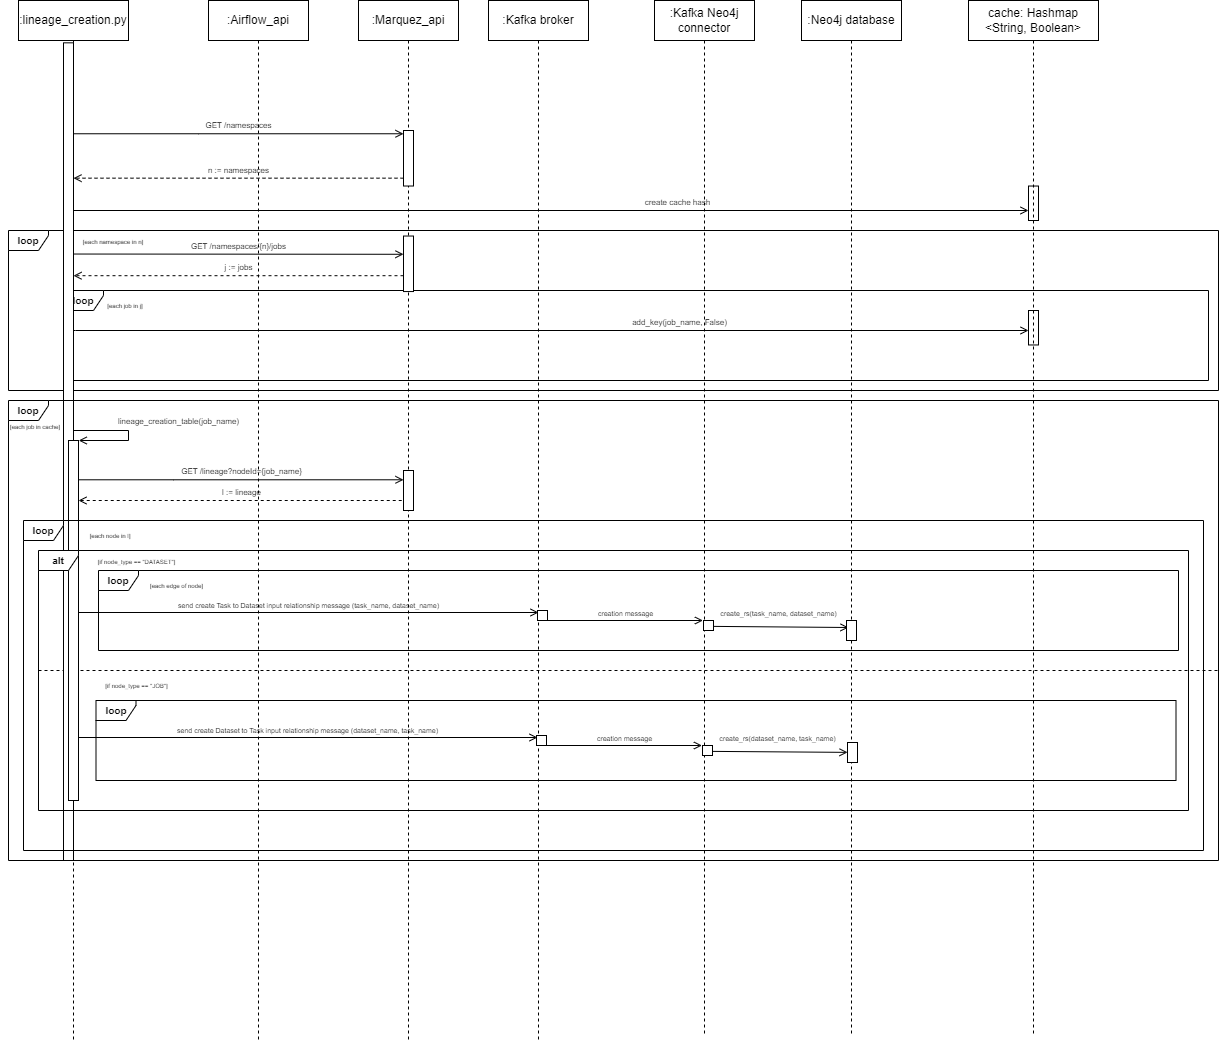

The diagram above was exported from draw.io. Its source (the exported page's mxGraphModel, read from the mxfile embedded in the PNG):
<mxGraphModel dx="1221" dy="1719" grid="1" gridSize="10" guides="1" tooltips="1" connect="1" arrows="1" fold="1" page="1" pageScale="1" pageWidth="827" pageHeight="1169" math="0" shadow="0">
  <root>
    <mxCell id="0" />
    <mxCell id="1" parent="0" />
    <mxCell id="1Ww2JyUUsngjRnXDzc2E-3" value="&lt;font style=&quot;font-size: 10px;&quot;&gt;&lt;b&gt;loop&lt;/b&gt;&lt;/font&gt;" style="shape=umlFrame;whiteSpace=wrap;html=1;width=40;height=20;" parent="1" vertex="1">
      <mxGeometry x="20" y="80" width="1210" height="160" as="geometry" />
    </mxCell>
    <mxCell id="1Ww2JyUUsngjRnXDzc2E-8" value="&lt;font style=&quot;font-size: 8px;&quot;&gt;lineage_creation_table(job_name)&lt;/font&gt;" style="html=1;verticalAlign=bottom;endArrow=open;rounded=0;fontSize=10;entryX=1.022;entryY=0;entryDx=0;entryDy=0;entryPerimeter=0;edgeStyle=orthogonalEdgeStyle;endFill=0;" parent="1" target="1Ww2JyUUsngjRnXDzc2E-9" edge="1">
      <mxGeometry x="-0.0416" y="50" width="80" relative="1" as="geometry">
        <mxPoint x="85" y="280" as="sourcePoint" />
        <mxPoint x="165" y="280" as="targetPoint" />
        <Array as="points">
          <mxPoint x="140" y="280" />
          <mxPoint x="140" y="290" />
        </Array>
        <mxPoint y="-1" as="offset" />
      </mxGeometry>
    </mxCell>
    <mxCell id="1Ww2JyUUsngjRnXDzc2E-10" value="&lt;font style=&quot;font-size: 6px;&quot;&gt;[each job in cache]&lt;/font&gt;" style="text;html=1;strokeColor=none;fillColor=none;align=center;verticalAlign=middle;whiteSpace=wrap;rounded=0;fontSize=8;" parent="1" vertex="1">
      <mxGeometry x="12" y="271" width="70" height="10" as="geometry" />
    </mxCell>
    <mxCell id="1Ww2JyUUsngjRnXDzc2E-25" value="&lt;font style=&quot;font-size: 8px;&quot;&gt;GET /lineage?nodeId={job_name}&lt;/font&gt;" style="html=1;verticalAlign=bottom;endArrow=open;edgeStyle=elbowEdgeStyle;elbow=vertical;curved=0;rounded=0;endFill=0;" parent="1" target="1Ww2JyUUsngjRnXDzc2E-26" edge="1">
      <mxGeometry relative="1" as="geometry">
        <mxPoint x="90" y="329.2900000000001" as="sourcePoint" />
        <Array as="points">
          <mxPoint x="185" y="329.28999999999996" />
        </Array>
        <mxPoint x="260" y="329" as="targetPoint" />
      </mxGeometry>
    </mxCell>
    <mxCell id="1Ww2JyUUsngjRnXDzc2E-27" value="l := lineage" style="html=1;verticalAlign=bottom;endArrow=none;rounded=0;fontSize=8;startArrow=open;startFill=0;endFill=0;dashed=1;" parent="1" target="1Ww2JyUUsngjRnXDzc2E-26" edge="1">
      <mxGeometry width="80" relative="1" as="geometry">
        <mxPoint x="90" y="350" as="sourcePoint" />
        <mxPoint x="260" y="350" as="targetPoint" />
      </mxGeometry>
    </mxCell>
    <mxCell id="wVp4eNNbvuuczbZ_6-CL-8" value="&lt;font style=&quot;font-size: 6px;&quot;&gt;[each node in l]&lt;/font&gt;" style="text;html=1;strokeColor=none;fillColor=none;align=center;verticalAlign=middle;whiteSpace=wrap;rounded=0;fontSize=8;" parent="1" vertex="1">
      <mxGeometry x="97" y="380" width="50" height="10" as="geometry" />
    </mxCell>
    <mxCell id="Lr-79yt1hYkDWhk02jjx-5" value="&lt;span style=&quot;font-size: 8px;&quot;&gt;add_key(job_name, False)&lt;/span&gt;" style="html=1;verticalAlign=bottom;endArrow=open;edgeStyle=elbowEdgeStyle;elbow=vertical;curved=0;rounded=0;endFill=0;" parent="1" edge="1">
      <mxGeometry x="0.2707" relative="1" as="geometry">
        <mxPoint x="84.00153846153856" y="180" as="sourcePoint" />
        <Array as="points">
          <mxPoint x="87.03999999999999" y="180" />
        </Array>
        <mxPoint x="1040.04" y="180" as="targetPoint" />
        <mxPoint as="offset" />
      </mxGeometry>
    </mxCell>
    <mxCell id="Lr-79yt1hYkDWhk02jjx-11" value="&lt;font style=&quot;font-size: 6px;&quot;&gt;[each job in j]&lt;/font&gt;" style="text;html=1;strokeColor=none;fillColor=none;align=center;verticalAlign=middle;whiteSpace=wrap;rounded=0;fontSize=8;" parent="1" vertex="1">
      <mxGeometry x="102" y="150" width="70" height="10" as="geometry" />
    </mxCell>
    <mxCell id="aM9ryv3xv72pqoxQDRHE-7" value="&lt;font style=&quot;font-size: 8px;&quot;&gt;GET /namespaces&lt;/font&gt;" style="html=1;verticalAlign=bottom;endArrow=open;edgeStyle=elbowEdgeStyle;elbow=vertical;curved=0;rounded=0;endFill=0;" parent="1" source="aM9ryv3xv72pqoxQDRHE-2" target="aM9ryv3xv72pqoxQDRHE-6" edge="1">
      <mxGeometry relative="1" as="geometry">
        <mxPoint x="225" y="-5.639534883720927" as="sourcePoint" />
        <Array as="points">
          <mxPoint x="210" y="-16.74418604651163" />
        </Array>
      </mxGeometry>
    </mxCell>
    <mxCell id="aM9ryv3xv72pqoxQDRHE-9" value="&lt;font style=&quot;font-size: 8px;&quot;&gt;n := namespaces&lt;/font&gt;" style="html=1;verticalAlign=bottom;endArrow=open;edgeStyle=elbowEdgeStyle;elbow=vertical;curved=0;rounded=0;endFill=0;dashed=1;" parent="1" source="aM9ryv3xv72pqoxQDRHE-6" target="aM9ryv3xv72pqoxQDRHE-2" edge="1">
      <mxGeometry relative="1" as="geometry">
        <mxPoint x="205" y="27.67441860465115" as="sourcePoint" />
        <Array as="points">
          <mxPoint x="220" y="27.67441860465115" />
        </Array>
        <mxPoint x="120" y="27.67441860465115" as="targetPoint" />
      </mxGeometry>
    </mxCell>
    <mxCell id="wVp4eNNbvuuczbZ_6-CL-18" value="&lt;span style=&quot;font-size: 8px;&quot;&gt;create cache hash&lt;/span&gt;" style="html=1;verticalAlign=bottom;endArrow=open;edgeStyle=elbowEdgeStyle;elbow=vertical;curved=0;rounded=0;endFill=0;" parent="1" edge="1">
      <mxGeometry x="0.2707" relative="1" as="geometry">
        <mxPoint x="84.5" y="60" as="sourcePoint" />
        <Array as="points">
          <mxPoint x="80" y="60" />
        </Array>
        <mxPoint x="1040" y="60" as="targetPoint" />
        <mxPoint as="offset" />
      </mxGeometry>
    </mxCell>
    <mxCell id="wVp4eNNbvuuczbZ_6-CL-19" value="" style="html=1;points=[];perimeter=orthogonalPerimeter;fontSize=7;" parent="1" vertex="1">
      <mxGeometry x="1040" y="35.53" width="10" height="34.47" as="geometry" />
    </mxCell>
    <mxCell id="Lr-79yt1hYkDWhk02jjx-6" value="&lt;font style=&quot;font-size: 6px;&quot;&gt;[each namespace in n]&lt;/font&gt;" style="text;html=1;strokeColor=none;fillColor=none;align=center;verticalAlign=middle;whiteSpace=wrap;rounded=0;fontSize=8;" parent="1" vertex="1">
      <mxGeometry x="90" y="85.53" width="70" height="10" as="geometry" />
    </mxCell>
    <mxCell id="Lr-79yt1hYkDWhk02jjx-8" value="&lt;font style=&quot;font-size: 8px;&quot;&gt;GET /namespaces/{n}/jobs&lt;/font&gt;" style="html=1;verticalAlign=bottom;endArrow=open;edgeStyle=elbowEdgeStyle;elbow=vertical;curved=0;rounded=0;endFill=0;" parent="1" edge="1">
      <mxGeometry relative="1" as="geometry">
        <mxPoint x="85" y="103.53" as="sourcePoint" />
        <Array as="points">
          <mxPoint x="210" y="103.78581395348837" />
        </Array>
        <mxPoint x="415" y="103.78581395348829" as="targetPoint" />
      </mxGeometry>
    </mxCell>
    <mxCell id="Lr-79yt1hYkDWhk02jjx-9" value="&lt;font style=&quot;font-size: 8px;&quot;&gt;j := jobs&lt;/font&gt;" style="html=1;verticalAlign=bottom;endArrow=open;edgeStyle=elbowEdgeStyle;elbow=vertical;curved=0;rounded=0;endFill=0;dashed=1;" parent="1" edge="1">
      <mxGeometry relative="1" as="geometry">
        <mxPoint x="415" y="125.20441860465121" as="sourcePoint" />
        <Array as="points">
          <mxPoint x="220" y="125.20441860465115" />
        </Array>
        <mxPoint x="85" y="125.52999999999997" as="targetPoint" />
      </mxGeometry>
    </mxCell>
    <mxCell id="Lr-79yt1hYkDWhk02jjx-12" value="" style="html=1;points=[];perimeter=orthogonalPerimeter;fontSize=7;" parent="1" vertex="1">
      <mxGeometry x="1040" y="160" width="10" height="34.47" as="geometry" />
    </mxCell>
    <mxCell id="Lr-79yt1hYkDWhk02jjx-19" value="&lt;font style=&quot;font-size: 6px;&quot;&gt;[if node_type == &quot;DATASET&quot;]&lt;/font&gt;" style="text;html=1;strokeColor=none;fillColor=none;align=center;verticalAlign=middle;whiteSpace=wrap;rounded=0;fontSize=8;" parent="1" vertex="1">
      <mxGeometry x="107" y="406" width="83" height="10" as="geometry" />
    </mxCell>
    <mxCell id="Lr-79yt1hYkDWhk02jjx-20" value="&lt;b style=&quot;border-color: var(--border-color); font-size: 10px;&quot;&gt;loop&lt;/b&gt;" style="shape=umlFrame;whiteSpace=wrap;html=1;width=40;height=20;fontStyle=1" parent="1" vertex="1">
      <mxGeometry x="110" y="420" width="1080" height="80" as="geometry" />
    </mxCell>
    <mxCell id="Lr-79yt1hYkDWhk02jjx-21" value="&lt;font style=&quot;font-size: 6px;&quot;&gt;[each edge of node]&lt;/font&gt;" style="text;html=1;strokeColor=none;fillColor=none;align=center;verticalAlign=middle;whiteSpace=wrap;rounded=0;fontSize=8;" parent="1" vertex="1">
      <mxGeometry x="147" y="430" width="83" height="10" as="geometry" />
    </mxCell>
    <mxCell id="Lr-79yt1hYkDWhk02jjx-23" value="send create Task to Dataset input relationship message (task_name, dataset_name)" style="html=1;verticalAlign=bottom;endArrow=open;rounded=0;fontSize=7;endFill=0;" parent="1" edge="1">
      <mxGeometry width="80" relative="1" as="geometry">
        <mxPoint x="90" y="462" as="sourcePoint" />
        <mxPoint x="550" y="462" as="targetPoint" />
      </mxGeometry>
    </mxCell>
    <mxCell id="Lr-79yt1hYkDWhk02jjx-25" value="creation message" style="html=1;verticalAlign=bottom;endArrow=open;rounded=0;fontSize=7;entryX=-0.057;entryY=0;entryDx=0;entryDy=0;entryPerimeter=0;endFill=0;" parent="1" target="Lr-79yt1hYkDWhk02jjx-24" edge="1">
      <mxGeometry width="80" relative="1" as="geometry">
        <mxPoint x="559" y="470" as="sourcePoint" />
        <mxPoint x="710" y="470" as="targetPoint" />
      </mxGeometry>
    </mxCell>
    <mxCell id="Lr-79yt1hYkDWhk02jjx-27" value="create_rs(task_name, dataset_name)" style="html=1;verticalAlign=bottom;endArrow=open;rounded=0;fontSize=7;endFill=0;" parent="1" edge="1">
      <mxGeometry x="-0.0381" y="6" width="80" relative="1" as="geometry">
        <mxPoint x="725" y="475.8899999999999" as="sourcePoint" />
        <mxPoint x="860" y="477" as="targetPoint" />
        <mxPoint as="offset" />
      </mxGeometry>
    </mxCell>
    <mxCell id="Lr-79yt1hYkDWhk02jjx-28" value="" style="endArrow=none;dashed=1;html=1;rounded=0;" parent="1" edge="1">
      <mxGeometry width="50" height="50" relative="1" as="geometry">
        <mxPoint x="50" y="520" as="sourcePoint" />
        <mxPoint x="1230" y="520" as="targetPoint" />
      </mxGeometry>
    </mxCell>
    <mxCell id="Lr-79yt1hYkDWhk02jjx-29" value="&lt;font style=&quot;font-size: 6px;&quot;&gt;[if node_type == &quot;JOB&quot;]&lt;/font&gt;" style="text;html=1;strokeColor=none;fillColor=none;align=center;verticalAlign=middle;whiteSpace=wrap;rounded=0;fontSize=8;" parent="1" vertex="1">
      <mxGeometry x="107" y="530" width="83" height="10" as="geometry" />
    </mxCell>
    <mxCell id="Lr-79yt1hYkDWhk02jjx-30" value="&lt;b style=&quot;border-color: var(--border-color); font-size: 10px;&quot;&gt;loop&lt;/b&gt;" style="shape=umlFrame;whiteSpace=wrap;html=1;width=40;height=20;fontStyle=1" parent="1" vertex="1">
      <mxGeometry x="107.5" y="550" width="1080" height="80" as="geometry" />
    </mxCell>
    <mxCell id="Lr-79yt1hYkDWhk02jjx-34" value="send create Dataset to Task input relationship message (dataset_name, task_name)" style="html=1;verticalAlign=bottom;endArrow=open;rounded=0;fontSize=7;endFill=0;" parent="1" edge="1">
      <mxGeometry width="80" relative="1" as="geometry">
        <mxPoint x="89" y="587" as="sourcePoint" />
        <mxPoint x="549" y="587" as="targetPoint" />
      </mxGeometry>
    </mxCell>
    <mxCell id="Lr-79yt1hYkDWhk02jjx-36" value="creation message" style="html=1;verticalAlign=bottom;endArrow=open;rounded=0;fontSize=7;entryX=-0.057;entryY=0;entryDx=0;entryDy=0;entryPerimeter=0;endFill=0;" parent="1" target="Lr-79yt1hYkDWhk02jjx-35" edge="1">
      <mxGeometry width="80" relative="1" as="geometry">
        <mxPoint x="558" y="595" as="sourcePoint" />
        <mxPoint x="709" y="595" as="targetPoint" />
      </mxGeometry>
    </mxCell>
    <mxCell id="Lr-79yt1hYkDWhk02jjx-37" value="create_rs(dataset_name, task_name)" style="html=1;verticalAlign=bottom;endArrow=open;rounded=0;fontSize=7;entryX=0.926;entryY=0.163;entryDx=0;entryDy=0;entryPerimeter=0;endFill=0;" parent="1" edge="1">
      <mxGeometry x="-0.0381" y="6" width="80" relative="1" as="geometry">
        <mxPoint x="724" y="600.8899999999999" as="sourcePoint" />
        <mxPoint x="859.06" y="601.8699999999999" as="targetPoint" />
        <mxPoint as="offset" />
      </mxGeometry>
    </mxCell>
    <mxCell id="Lr-79yt1hYkDWhk02jjx-7" value="&lt;font style=&quot;font-size: 10px;&quot;&gt;&lt;b&gt;loop&lt;/b&gt;&lt;/font&gt;" style="shape=umlFrame;whiteSpace=wrap;html=1;width=40;height=20;" parent="1" vertex="1">
      <mxGeometry x="75" y="140" width="1145" height="90" as="geometry" />
    </mxCell>
    <mxCell id="Lr-79yt1hYkDWhk02jjx-41" value="" style="group" parent="1" connectable="0" vertex="1">
      <mxGeometry x="30" y="-150" width="1080" height="1040" as="geometry" />
    </mxCell>
    <mxCell id="1Ww2JyUUsngjRnXDzc2E-14" value=":Neo4j database" style="shape=umlLifeline;perimeter=lifelinePerimeter;whiteSpace=wrap;html=1;container=0;dropTarget=0;collapsible=0;recursiveResize=0;outlineConnect=0;portConstraint=eastwest;newEdgeStyle={&quot;edgeStyle&quot;:&quot;elbowEdgeStyle&quot;,&quot;elbow&quot;:&quot;vertical&quot;,&quot;curved&quot;:0,&quot;rounded&quot;:0};" parent="Lr-79yt1hYkDWhk02jjx-41" vertex="1">
      <mxGeometry x="783" width="100" height="1033.9534883720928" as="geometry" />
    </mxCell>
    <mxCell id="aM9ryv3xv72pqoxQDRHE-1" value=":lineage_creation.py" style="shape=umlLifeline;perimeter=lifelinePerimeter;whiteSpace=wrap;html=1;container=0;dropTarget=0;collapsible=0;recursiveResize=0;outlineConnect=0;portConstraint=eastwest;newEdgeStyle={&quot;edgeStyle&quot;:&quot;elbowEdgeStyle&quot;,&quot;elbow&quot;:&quot;vertical&quot;,&quot;curved&quot;:0,&quot;rounded&quot;:0};" parent="Lr-79yt1hYkDWhk02jjx-41" vertex="1">
      <mxGeometry width="110" height="1040" as="geometry" />
    </mxCell>
    <mxCell id="aM9ryv3xv72pqoxQDRHE-2" value="" style="html=1;points=[];perimeter=orthogonalPerimeter;outlineConnect=0;targetShapes=umlLifeline;portConstraint=eastwest;newEdgeStyle={&quot;edgeStyle&quot;:&quot;elbowEdgeStyle&quot;,&quot;elbow&quot;:&quot;vertical&quot;,&quot;curved&quot;:0,&quot;rounded&quot;:0};" parent="aM9ryv3xv72pqoxQDRHE-1" vertex="1">
      <mxGeometry x="45" y="42.33" width="10" height="817.67" as="geometry" />
    </mxCell>
    <mxCell id="aM9ryv3xv72pqoxQDRHE-5" value=":Airflow_api" style="shape=umlLifeline;perimeter=lifelinePerimeter;whiteSpace=wrap;html=1;container=0;dropTarget=0;collapsible=0;recursiveResize=0;outlineConnect=0;portConstraint=eastwest;newEdgeStyle={&quot;edgeStyle&quot;:&quot;elbowEdgeStyle&quot;,&quot;elbow&quot;:&quot;vertical&quot;,&quot;curved&quot;:0,&quot;rounded&quot;:0};" parent="Lr-79yt1hYkDWhk02jjx-41" vertex="1">
      <mxGeometry x="190" width="100" height="1040" as="geometry" />
    </mxCell>
    <mxCell id="1Ww2JyUUsngjRnXDzc2E-11" value=":Kafka broker" style="shape=umlLifeline;perimeter=lifelinePerimeter;whiteSpace=wrap;html=1;container=0;dropTarget=0;collapsible=0;recursiveResize=0;outlineConnect=0;portConstraint=eastwest;newEdgeStyle={&quot;edgeStyle&quot;:&quot;elbowEdgeStyle&quot;,&quot;elbow&quot;:&quot;vertical&quot;,&quot;curved&quot;:0,&quot;rounded&quot;:0};" parent="Lr-79yt1hYkDWhk02jjx-41" vertex="1">
      <mxGeometry x="470" width="100" height="1040" as="geometry" />
    </mxCell>
    <mxCell id="1Ww2JyUUsngjRnXDzc2E-13" value=":Kafka Neo4j connector" style="shape=umlLifeline;perimeter=lifelinePerimeter;whiteSpace=wrap;html=1;container=0;dropTarget=0;collapsible=0;recursiveResize=0;outlineConnect=0;portConstraint=eastwest;newEdgeStyle={&quot;edgeStyle&quot;:&quot;elbowEdgeStyle&quot;,&quot;elbow&quot;:&quot;vertical&quot;,&quot;curved&quot;:0,&quot;rounded&quot;:0};" parent="Lr-79yt1hYkDWhk02jjx-41" vertex="1">
      <mxGeometry x="636" width="100" height="1033.9534883720928" as="geometry" />
    </mxCell>
    <mxCell id="wVp4eNNbvuuczbZ_6-CL-4" value=":Marquez_api" style="shape=umlLifeline;perimeter=lifelinePerimeter;whiteSpace=wrap;html=1;container=0;dropTarget=0;collapsible=0;recursiveResize=0;outlineConnect=0;portConstraint=eastwest;newEdgeStyle={&quot;edgeStyle&quot;:&quot;elbowEdgeStyle&quot;,&quot;elbow&quot;:&quot;vertical&quot;,&quot;curved&quot;:0,&quot;rounded&quot;:0};" parent="Lr-79yt1hYkDWhk02jjx-41" vertex="1">
      <mxGeometry x="340" width="100" height="1040" as="geometry" />
    </mxCell>
    <mxCell id="wVp4eNNbvuuczbZ_6-CL-16" value="cache: Hashmap&lt;br&gt;&amp;lt;String, Boolean&amp;gt;" style="shape=umlLifeline;perimeter=lifelinePerimeter;whiteSpace=wrap;html=1;container=0;dropTarget=0;collapsible=0;recursiveResize=0;outlineConnect=0;portConstraint=eastwest;newEdgeStyle={&quot;edgeStyle&quot;:&quot;elbowEdgeStyle&quot;,&quot;elbow&quot;:&quot;vertical&quot;,&quot;curved&quot;:0,&quot;rounded&quot;:0};" parent="Lr-79yt1hYkDWhk02jjx-41" vertex="1">
      <mxGeometry x="950" width="130" height="1033.9534883720928" as="geometry" />
    </mxCell>
    <mxCell id="1Ww2JyUUsngjRnXDzc2E-9" value="" style="html=1;points=[];perimeter=orthogonalPerimeter;fontSize=10;" parent="1" vertex="1">
      <mxGeometry x="80" y="290" width="10" height="360" as="geometry" />
    </mxCell>
    <mxCell id="aM9ryv3xv72pqoxQDRHE-6" value="" style="html=1;points=[];perimeter=orthogonalPerimeter;outlineConnect=0;targetShapes=umlLifeline;portConstraint=eastwest;newEdgeStyle={&quot;edgeStyle&quot;:&quot;elbowEdgeStyle&quot;,&quot;elbow&quot;:&quot;vertical&quot;,&quot;curved&quot;:0,&quot;rounded&quot;:0};" parent="1" vertex="1">
      <mxGeometry x="415" y="-19.99744186046513" width="10" height="55.52325581395348" as="geometry" />
    </mxCell>
    <mxCell id="Lr-79yt1hYkDWhk02jjx-10" value="" style="html=1;points=[];perimeter=orthogonalPerimeter;outlineConnect=0;targetShapes=umlLifeline;portConstraint=eastwest;newEdgeStyle={&quot;edgeStyle&quot;:&quot;elbowEdgeStyle&quot;,&quot;elbow&quot;:&quot;vertical&quot;,&quot;curved&quot;:0,&quot;rounded&quot;:0};" parent="1" vertex="1">
      <mxGeometry x="415" y="85.53255813953487" width="10" height="55.52325581395348" as="geometry" />
    </mxCell>
    <mxCell id="1Ww2JyUUsngjRnXDzc2E-26" value="" style="html=1;points=[];perimeter=orthogonalPerimeter;outlineConnect=0;targetShapes=umlLifeline;portConstraint=eastwest;newEdgeStyle={&quot;edgeStyle&quot;:&quot;elbowEdgeStyle&quot;,&quot;elbow&quot;:&quot;vertical&quot;,&quot;curved&quot;:0,&quot;rounded&quot;:0};" parent="1" vertex="1">
      <mxGeometry x="415" y="320" width="10" height="40" as="geometry" />
    </mxCell>
    <mxCell id="Lr-79yt1hYkDWhk02jjx-22" value="" style="html=1;points=[];perimeter=orthogonalPerimeter;fontSize=7;" parent="1" vertex="1">
      <mxGeometry x="549" y="460" width="10" height="10" as="geometry" />
    </mxCell>
    <mxCell id="Lr-79yt1hYkDWhk02jjx-33" value="" style="html=1;points=[];perimeter=orthogonalPerimeter;fontSize=7;" parent="1" vertex="1">
      <mxGeometry x="548" y="585" width="10" height="10" as="geometry" />
    </mxCell>
    <mxCell id="Lr-79yt1hYkDWhk02jjx-24" value="" style="html=1;points=[];perimeter=orthogonalPerimeter;fontSize=7;" parent="1" vertex="1">
      <mxGeometry x="715" y="470" width="10" height="10" as="geometry" />
    </mxCell>
    <mxCell id="Lr-79yt1hYkDWhk02jjx-35" value="" style="html=1;points=[];perimeter=orthogonalPerimeter;fontSize=7;" parent="1" vertex="1">
      <mxGeometry x="714" y="595" width="10" height="10" as="geometry" />
    </mxCell>
    <mxCell id="Lr-79yt1hYkDWhk02jjx-39" value="" style="html=1;points=[];perimeter=orthogonalPerimeter;fontSize=7;" parent="1" vertex="1">
      <mxGeometry x="859" y="592" width="10" height="20" as="geometry" />
    </mxCell>
    <mxCell id="Lr-79yt1hYkDWhk02jjx-26" value="" style="html=1;points=[];perimeter=orthogonalPerimeter;fontSize=7;" parent="1" vertex="1">
      <mxGeometry x="858" y="470" width="10" height="20" as="geometry" />
    </mxCell>
    <mxCell id="Lr-79yt1hYkDWhk02jjx-18" value="&lt;b style=&quot;border-color: var(--border-color); font-size: 10px;&quot;&gt;alt&lt;/b&gt;" style="shape=umlFrame;whiteSpace=wrap;html=1;width=40;height=20;fontStyle=1" parent="1" vertex="1">
      <mxGeometry x="50" y="400" width="1150" height="260" as="geometry" />
    </mxCell>
    <mxCell id="wVp4eNNbvuuczbZ_6-CL-1" value="&lt;b style=&quot;border-color: var(--border-color); font-size: 10px;&quot;&gt;loop&lt;/b&gt;" style="shape=umlFrame;whiteSpace=wrap;html=1;width=40;height=20;fontStyle=1" parent="1" vertex="1">
      <mxGeometry x="35" y="370" width="1180" height="330" as="geometry" />
    </mxCell>
    <mxCell id="1Ww2JyUUsngjRnXDzc2E-7" value="&lt;b style=&quot;border-color: var(--border-color); font-size: 10px;&quot;&gt;loop&lt;/b&gt;" style="shape=umlFrame;whiteSpace=wrap;html=1;width=40;height=20;fontStyle=1;movable=1;resizable=1;rotatable=1;deletable=1;editable=1;locked=0;connectable=1;" parent="1" vertex="1">
      <mxGeometry x="20" y="250" width="1210" height="460" as="geometry" />
    </mxCell>
  </root>
</mxGraphModel>